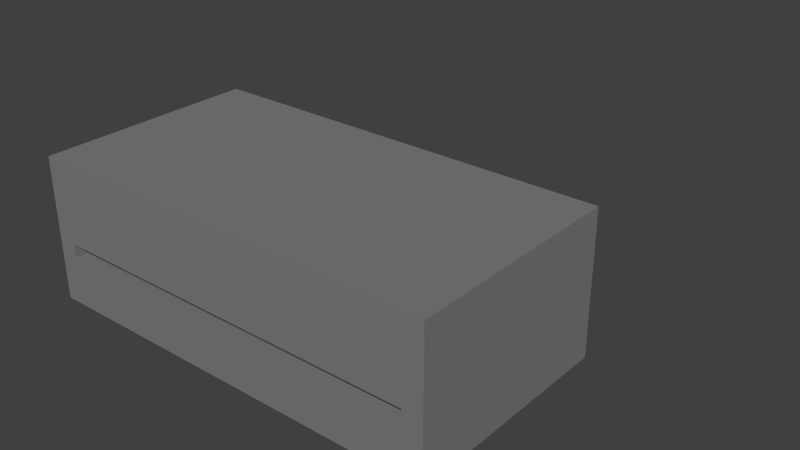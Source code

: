 # Source: base.blend  (saved by Blender 2.67.0; exported with 4.5.12 LTS)
import bpy
from mathutils import Matrix  # noqa: F401  (used for matrix-valued properties, if any)

bpy.ops.wm.read_factory_settings(use_empty=True)
scene = bpy.context.scene
scene.name = 'Scene'

# ---- collections
col_collection_1 = bpy.data.collections.new('Collection 1'); scene.collection.children.link(col_collection_1)

# ---- materials (node trees are filled in below, after node groups)
mat_shape_dm4_metal1_001 = bpy.data.materials.new('shape_dm4_metal1.001')
mat_shape_dm4_metal1_001.alpha_threshold = 0.0
mat_shape_dm4_metal1_001.use_transparent_shadow = False
mat_shape_dm4_metal1_001.diffuse_color = (0.2126, 0.2112, 0.214, 1.0)
mat_shape_dm4_metal1_001.roughness = 0.5
mat_shape_dm4_metal1_001.line_color = (0.0, 0.0, 0.0, 1.0)

# ---- material node trees

# ---- world
world_world = bpy.data.worlds.new('World'); scene.world = world_world
world_world.color = (0.05088, 0.05088, 0.05088)
world_world.use_sun_shadow = False
world_world.sun_shadow_jitter_overblur = 0.0
world_world.cycles.sampling_method = 'MANUAL'
world_world.cycles.sample_map_resolution = 256

# ---- meshes
me_cube_011 = bpy.data.meshes.new('Cube.011')
me_cube_011.from_pydata([(-0.7869, -8.807, -4.956), (-0.7862, 21.52, -4.956), (0.7876, 21.52, -4.956), (0.7869, -8.807, -4.956), (-0.7869, -8.807, -1.447), (-0.7862, 21.52, -1.447), (0.7876, 21.52, -1.447), (0.7869, -8.807, -1.447)], [], [(4, 5, 1, 0), (5, 6, 2, 1), (6, 7, 3, 2), (7, 4, 0, 3), (0, 1, 2, 3), (7, 6, 5, 4)])
me_cube_011.materials.append(mat_shape_dm4_metal1_001)
me_cube_011.use_remesh_preserve_volume = False
me_cube_011.use_remesh_preserve_attributes = False
me_cube_011.use_mirror_vertex_groups = False
me_cube_011.update()
me_cube_010 = bpy.data.meshes.new('Cube.010')
me_cube_010.from_pydata([(-0.7869, -9.488, -2.787), (-0.7872, 3.055, -2.787), (0.7866, 3.055, -2.787), (0.7869, -9.488, -2.787), (-0.7869, -9.488, 2.787), (-0.7872, 3.055, 2.787), (0.7866, 3.055, 2.787), (0.7869, -9.488, 2.787)], [], [(4, 5, 1, 0), (5, 6, 2, 1), (6, 7, 3, 2), (7, 4, 0, 3), (0, 1, 2, 3), (7, 6, 5, 4)])
me_cube_010.materials.append(mat_shape_dm4_metal1_001)
me_cube_010.use_remesh_preserve_volume = False
me_cube_010.use_remesh_preserve_attributes = False
me_cube_010.use_mirror_vertex_groups = False
me_cube_010.update()
me_cube_009 = bpy.data.meshes.new('Cube.009')
me_cube_009.from_pydata([(-14.82, -16.61, -2.447), (-14.82, 1.0, -2.447), (18.66, 1.0, -2.447), (18.66, -16.61, -2.447), (-14.82, -16.61, 0.4668), (-14.82, 1.0, 0.4668), (18.66, 1.0, 0.4668), (18.66, -16.61, 0.4668)], [], [(4, 5, 1, 0), (5, 6, 2, 1), (6, 7, 3, 2), (7, 4, 0, 3), (0, 1, 2, 3), (7, 6, 5, 4)])
me_cube_009.materials.append(mat_shape_dm4_metal1_001)
me_cube_009.use_remesh_preserve_volume = False
me_cube_009.use_remesh_preserve_attributes = False
me_cube_009.use_mirror_vertex_groups = False
me_cube_009.update()
me_cube_008 = bpy.data.meshes.new('Cube.008')
me_cube_008.from_pydata([(-0.7869, -8.807, -2.787), (-0.7862, 21.52, -2.787), (0.7876, 21.52, -2.787), (0.7869, -8.807, -2.787), (-0.7869, -8.807, -1.809), (-0.7862, 21.52, -1.809), (0.7876, 21.52, -1.809), (0.7869, -8.807, -1.809)], [], [(4, 5, 1, 0), (5, 6, 2, 1), (6, 7, 3, 2), (7, 4, 0, 3), (0, 1, 2, 3), (7, 6, 5, 4)])
me_cube_008.materials.append(mat_shape_dm4_metal1_001)
me_cube_008.use_remesh_preserve_volume = False
me_cube_008.use_remesh_preserve_attributes = False
me_cube_008.use_mirror_vertex_groups = False
me_cube_008.update()
me_cube_007 = bpy.data.meshes.new('Cube.007')
me_cube_007.from_pydata([(-0.7869, -8.807, -2.787), (-0.7872, 3.055, -2.787), (0.7866, 3.055, -2.787), (0.7869, -8.807, -2.787), (-0.7869, -8.807, 2.787), (-0.7872, 3.055, 2.787), (0.7866, 3.055, 2.787), (0.7869, -8.807, 2.787)], [], [(4, 5, 1, 0), (5, 6, 2, 1), (6, 7, 3, 2), (7, 4, 0, 3), (0, 1, 2, 3), (7, 6, 5, 4)])
me_cube_007.materials.append(mat_shape_dm4_metal1_001)
me_cube_007.use_remesh_preserve_volume = False
me_cube_007.use_remesh_preserve_attributes = False
me_cube_007.use_mirror_vertex_groups = False
me_cube_007.update()
me_cube_006 = bpy.data.meshes.new('Cube.006')
me_cube_006.from_pydata([(-0.7869, -8.807, -2.787), (-0.7869, 8.807, -2.787), (0.7869, 8.807, -2.787), (0.7869, -8.807, -2.787), (-0.7869, -8.807, 2.787), (-0.7869, 8.807, 2.787), (0.7869, 8.807, 2.787), (0.7869, -8.807, 2.787)], [], [(4, 5, 1, 0), (5, 6, 2, 1), (6, 7, 3, 2), (7, 4, 0, 3), (0, 1, 2, 3), (7, 6, 5, 4)])
me_cube_006.materials.append(mat_shape_dm4_metal1_001)
me_cube_006.use_remesh_preserve_volume = False
me_cube_006.use_remesh_preserve_attributes = False
me_cube_006.use_mirror_vertex_groups = False
me_cube_006.update()
me_cube_005 = bpy.data.meshes.new('Cube.005')
me_cube_005.from_pydata([(-0.7869, -8.807, -2.787), (-0.7869, 8.807, -2.787), (0.7869, 8.807, -2.787), (0.7869, -8.807, -2.787), (-0.7869, -8.807, 2.787), (-0.7869, 8.807, 2.787), (0.7869, 8.807, 2.787), (0.7869, -8.807, 2.787)], [], [(4, 5, 1, 0), (5, 6, 2, 1), (6, 7, 3, 2), (7, 4, 0, 3), (0, 1, 2, 3), (7, 6, 5, 4)])
me_cube_005.materials.append(mat_shape_dm4_metal1_001)
me_cube_005.use_remesh_preserve_volume = False
me_cube_005.use_remesh_preserve_attributes = False
me_cube_005.use_mirror_vertex_groups = False
me_cube_005.update()
me_cube_004 = bpy.data.meshes.new('Cube.004')
me_cube_004.from_pydata([(-14.82, -16.61, -2.447), (-14.82, 1.0, -2.447), (18.66, 1.0, -2.447), (18.66, -16.61, -2.447), (-14.82, -16.61, 0.4668), (-14.82, 1.0, 0.4668), (18.66, 1.0, 0.4668), (18.66, -16.61, 0.4668)], [], [(4, 5, 1, 0), (5, 6, 2, 1), (6, 7, 3, 2), (7, 4, 0, 3), (0, 1, 2, 3), (7, 6, 5, 4)])
me_cube_004.materials.append(mat_shape_dm4_metal1_001)
me_cube_004.use_remesh_preserve_volume = False
me_cube_004.use_remesh_preserve_attributes = False
me_cube_004.use_mirror_vertex_groups = False
me_cube_004.update()
me_cube_002 = bpy.data.meshes.new('Cube.002')
me_cube_002.from_pydata([(-0.07613, -0.07613, -0.05594), (-0.07613, 0.07613, -0.05594), (0.07613, 0.07613, -0.05594), (0.07613, -0.07613, -0.05594), (-0.07613, -0.07613, 1.083), (-0.07613, 0.07613, 1.083), (0.07613, 0.07613, 1.083), (0.07613, -0.07613, 1.083), (-0.07613, -0.07613, 1.235), (-0.07613, 0.07613, 1.235), (0.07613, 0.07613, 1.235), (0.07613, -0.07613, 1.235), (-0.07613, 2.869, 2.087), (0.07613, 2.869, 2.087), (-0.07613, 2.869, 2.239), (0.07613, 2.869, 2.239), (-0.07613, 3.03, 2.087), (0.07613, 3.03, 2.087), (-0.07613, 3.03, 2.239), (0.07613, 3.03, 2.239), (-0.07613, 6.579, 3.321), (0.07613, 6.579, 3.321), (-0.07613, 6.579, 3.473), (0.07613, 6.579, 3.473), (-0.07613, 6.739, 3.321), (0.07613, 6.739, 3.321), (-0.07613, 6.739, 3.473), (0.07613, 6.739, 3.473), (-0.07613, 10.48, 4.756), (0.07613, 10.48, 4.756), (-0.07613, 10.48, 4.908), (0.07613, 10.48, 4.908), (-0.07613, 10.64, 4.756), (0.07613, 10.64, 4.756), (-0.07613, 10.64, 4.908), (0.07613, 10.64, 4.908), (-0.07613, 10.48, 3.838), (0.07613, 10.48, 3.838), (-0.07613, 10.64, 3.838), (0.07613, 10.64, 3.838), (-0.07613, 6.579, 2.333), (0.07613, 6.579, 2.333), (-0.07613, 6.739, 2.333), (0.07613, 6.739, 2.333), (-0.07613, 2.869, 1.053), (0.07613, 2.869, 1.053), (-0.07613, 3.03, 1.053), (0.07613, 3.03, 1.053), (5.385, 10.48, 4.908), (5.232, 10.48, 4.908), (5.385, 10.48, 4.756), (5.232, 10.48, 4.756), (5.385, 6.739, 3.473), (5.232, 6.739, 3.473), (5.385, 6.739, 3.321), (5.232, 6.739, 3.321), (5.385, 6.579, 3.473), (5.232, 6.579, 3.473), (5.385, 6.579, 3.321), (5.232, 6.579, 3.321), (5.385, 3.03, 2.239), (5.232, 3.03, 2.239), (5.385, 3.03, 2.087), (5.232, 3.03, 2.087), (5.385, 2.869, 2.239), (5.232, 2.869, 2.239), (5.385, 2.869, 2.087), (5.232, 2.869, 2.087), (5.385, -0.07613, 1.235), (5.385, 0.07613, 1.235), (5.232, 0.07613, 1.235), (5.232, -0.07613, 1.235), (5.385, -0.07613, 1.083), (5.385, 0.07613, 1.083), (5.232, 0.07613, 1.083), (5.232, -0.07613, 1.083), (5.385, -0.07613, -0.05594), (5.385, 0.07613, -0.05594), (5.232, 0.07613, -0.05594), (5.232, -0.07613, -0.05594), (-0.07613, 15.47, 3.799), (0.07613, 15.47, 3.799), (0.07613, 15.64, 3.799), (-0.07613, 15.64, 3.799), (0.07613, 15.64, 4.908), (-0.07613, 15.64, 4.908), (0.07613, 15.64, 4.756), (-0.07613, 15.64, 4.756), (-0.07613, 15.64, 4.756), (0.07613, 15.64, 4.756), (-0.07613, 15.64, 4.908), (0.07613, 15.64, 4.908), (0.07613, 15.47, 4.908), (-0.07613, 15.47, 4.908), (0.07613, 15.47, 4.756), (-0.07613, 15.47, 4.756), (5.232, 10.64, 4.756), (5.385, 10.64, 4.756), (5.232, 10.64, 4.908), (5.385, 10.64, 4.908), (5.232, 10.48, 3.838), (5.385, 10.48, 3.838), (5.232, 10.64, 3.838), (5.385, 10.64, 3.838), (5.232, 6.579, 2.333), (5.385, 6.579, 2.333), (5.232, 6.739, 2.333), (5.385, 6.739, 2.333), (5.232, 2.869, 1.053), (5.385, 2.869, 1.053), (5.232, 3.03, 1.053), (5.385, 3.03, 1.053), (5.232, 15.47, 3.799), (5.385, 15.47, 3.799), (5.385, 15.64, 3.799), (5.232, 15.64, 3.799), (5.385, 15.64, 4.908), (5.232, 15.64, 4.908), (5.385, 15.64, 4.756), (5.232, 15.64, 4.756), (5.232, 15.64, 4.756), (5.385, 15.64, 4.756), (5.232, 15.64, 4.908), (5.385, 15.64, 4.908), (5.385, 15.47, 4.908), (5.232, 15.47, 4.908), (5.385, 15.47, 4.756), (5.232, 15.47, 4.756)], [], [(4, 5, 1, 0), (5, 6, 2, 1), (6, 7, 3, 2), (7, 4, 0, 3), (0, 1, 2, 3), (4, 7, 11, 8), (11, 10, 9, 8), (7, 6, 10, 11), (5, 9, 14, 12), (5, 4, 8, 9), (12, 14, 18, 16), (9, 10, 15, 14), (10, 6, 13, 15), (6, 5, 12, 13), (16, 18, 22, 20), (14, 15, 19, 18), (15, 13, 17, 19), (17, 13, 45, 47), (20, 22, 26, 24), (17, 16, 20, 21), (18, 19, 23, 22), (19, 17, 21, 23), (24, 26, 30, 28), (25, 21, 41, 43), (22, 23, 27, 26), (23, 21, 25, 27), (28, 30, 34, 32), (27, 25, 29, 31), (25, 24, 28, 29), (26, 27, 31, 30), (32, 34, 93, 95), (33, 29, 37, 39), (30, 31, 35, 34), (31, 29, 33, 35), (37, 36, 38, 39), (29, 28, 36, 37), (32, 33, 39, 38), (28, 32, 38, 36), (41, 40, 42, 43), (21, 20, 40, 41), (24, 25, 43, 42), (20, 24, 42, 40), (45, 44, 46, 47), (16, 17, 47, 46), (12, 16, 46, 44), (13, 12, 44, 45), (53, 52, 48, 49), (54, 55, 51, 50), (52, 54, 50, 48), (51, 49, 98, 96), (56, 58, 54, 52), (57, 56, 52, 53), (54, 58, 105, 107), (55, 53, 49, 51), (60, 62, 58, 56), (61, 60, 56, 57), (62, 63, 59, 58), (59, 57, 53, 55), (62, 66, 109, 111), (64, 66, 62, 60), (65, 64, 60, 61), (63, 61, 57, 59), (73, 74, 67, 66), (69, 73, 66, 64), (70, 69, 64, 65), (67, 65, 61, 63), (74, 75, 71, 70), (74, 70, 65, 67), (72, 73, 69, 68), (68, 69, 70, 71), (75, 72, 68, 71), (79, 78, 77, 76), (72, 75, 79, 76), (73, 72, 76, 77), (74, 73, 77, 78), (75, 74, 78, 79), (95, 88, 83, 80), (89, 94, 81, 82), (88, 89, 82, 83), (81, 80, 83, 82), (91, 89, 86, 84), (90, 91, 84, 85), (89, 88, 87, 86), (86, 87, 85, 84), (92, 94, 89, 91), (95, 93, 90, 88), (93, 92, 91, 90), (88, 90, 85, 87), (34, 35, 92, 93), (33, 32, 95, 94), (35, 33, 94, 92), (94, 95, 80, 81), (96, 98, 125, 127), (97, 50, 101, 103), (49, 48, 99, 98), (48, 50, 97, 99), (101, 100, 102, 103), (50, 51, 100, 101), (96, 97, 103, 102), (51, 96, 102, 100), (105, 104, 106, 107), (58, 59, 104, 105), (55, 54, 107, 106), (59, 55, 106, 104), (109, 108, 110, 111), (63, 62, 111, 110), (67, 63, 110, 108), (66, 67, 108, 109), (127, 120, 115, 112), (121, 126, 113, 114), (120, 121, 114, 115), (113, 112, 115, 114), (123, 121, 118, 116), (122, 123, 116, 117), (121, 120, 119, 118), (118, 119, 117, 116), (124, 126, 121, 123), (127, 125, 122, 120), (125, 124, 123, 122), (120, 122, 117, 119), (98, 99, 124, 125), (97, 96, 127, 126), (99, 97, 126, 124), (126, 127, 112, 113)])
me_cube_002.materials.append(mat_shape_dm4_metal1_001)
me_cube_002.use_remesh_preserve_volume = False
me_cube_002.use_remesh_preserve_attributes = False
me_cube_002.use_mirror_vertex_groups = False
me_cube_002.update()
me_cylinder_003 = bpy.data.meshes.new('Cylinder.003')
me_cylinder_003.from_pydata([(-2.885, -7.006, 0.4449), (-2.885, -7.006, -0.5071), (2.914, -6.994, 0.4449), (2.914, -6.994, -0.5071), (-2.874, -12.38, 0.4449), (-2.874, -12.38, -0.5071), (2.925, -12.37, 0.4449), (2.925, -12.37, -0.5071), (-2.885, -7.006, 0.4449), (-2.885, -7.006, -0.5071), (-2.874, -12.38, 0.4449), (-2.874, -12.38, -0.5071), (2.925, -12.37, 0.4449), (2.925, -12.37, -0.5071), (-2.854, -25.02, -4.1), (-2.854, -25.02, -5.052), (2.945, -25.01, -4.1), (2.945, -25.01, -5.052), (-2.885, -7.006, 0.4449), (-2.885, -7.006, -0.5071), (-2.874, -12.38, 0.4449), (-2.874, -12.38, -0.5071), (-2.854, -25.02, -4.1), (-2.854, -25.02, -5.052)], [], [(3, 2, 6, 7), (2, 0, 4, 6), (1, 3, 7, 5), (13, 12, 16, 17), (9, 11, 21, 19), (15, 17, 16, 14), (12, 10, 14, 16), (11, 13, 17, 15), (14, 10, 20, 22), (18, 19, 21, 20), (20, 21, 23, 22), (8, 9, 19, 18), (15, 14, 22, 23), (11, 15, 23, 21), (10, 8, 18, 20)])
_uv = me_cylinder_003.uv_layers.new(name='UVMap')
_uv.uv.foreach_set('vector', [0.0, 1.0, 1.0, 1.0, 1.0, 1.0, 0.0, 1.0, 0.1464, 0.1464, 0.5, 0.0, 0.5, 0.0, 0.1464, 0.1464, 0.1464, 0.1464, 0.5, 0.0, 0.5, 0.0, 0.1464, 0.1464, 0.0, 1.0, 1.0, 1.0, 1.0, 1.0, 0.0, 1.0, 0.0, 0.0, 0.0, 0.0, 0.0, 0.0, 0.0, 0.0, 0.0, 1.0, 0.0, 0.0, 1.0, 0.0, 1.0, 1.0, 0.1464, 0.1464, 0.5, 0.0, 0.5, 0.0, 0.1464, 0.1464, 0.1464, 0.1464, 0.5, 0.0, 0.5, 0.0, 0.1464, 0.1464, 0.5, 0.0, 0.5, 0.0, 0.5, 0.0, 0.5, 0.0, 1.0, 0.0, 0.0, 0.0, 0.0, 0.0, 1.0, 0.0, 1.0, 0.0, 0.0, 0.0, 0.0, 0.0, 1.0, 0.0, 0.0, 0.0, 0.0, 0.0, 1.0, 0.0, 0.0, 0.0, 0.0, 1.0, 1.0, 1.0, 1.0, 1.0, 0.0, 1.0, 0.1464, 0.1464, 0.1464, 0.1464, 0.1464, 0.1464, 0.1464, 0.1464, 0.0, 0.0, 0.0, 0.0, 1.0, 0.0, 0.5, 0.0])
me_cylinder_003.materials.append(mat_shape_dm4_metal1_001)
me_cylinder_003.use_remesh_preserve_volume = False
me_cylinder_003.use_remesh_preserve_attributes = False
me_cylinder_003.use_mirror_vertex_groups = False
me_cylinder_003.update()

# ---- objects
ob_cube_008 = bpy.data.objects.new('Cube.008', me_cube_011)
ob_cube_007 = bpy.data.objects.new('Cube.007', me_cube_010)
ob_cube_006 = bpy.data.objects.new('Cube.006', me_cube_009)
ob_cube_005 = bpy.data.objects.new('Cube.005', me_cube_008)
ob_cube_004 = bpy.data.objects.new('Cube.004', me_cube_007)
ob_cube_003 = bpy.data.objects.new('Cube.003', me_cube_006)
ob_cube_001 = bpy.data.objects.new('Cube.001', me_cube_005)
ob_cube = bpy.data.objects.new('Cube', me_cube_004)
ob_cube_002 = bpy.data.objects.new('Cube.002', me_cube_002)
ob_cylinder_003 = bpy.data.objects.new('Cylinder.003', me_cylinder_003)

# ---- transforms, parenting, visibility, modifiers, constraints
ob_cube_008.location = (-6.029, -10.42, 7.489)
ob_cube_008.rotation_euler = (0.0, -0.0, -1.571)
ob_cube_008.lineart.crease_threshold = 0.0
ob_cube_007.location = (12.41, 5.649, 3.256)
ob_cube_007.rotation_euler = (0.0, -0.0, -1.571)
ob_cube_007.lineart.crease_threshold = 0.0
ob_cube_006.location = (-1.621, 5.427, 8.489)
ob_cube_006.lineart.crease_threshold = 0.0
ob_cube_005.location = (-6.029, -10.42, 3.254)
ob_cube_005.rotation_euler = (0.0, -0.0, -1.571)
ob_cube_005.lineart.crease_threshold = 0.0
ob_cube_004.location = (-6.054, 5.649, 3.255)
ob_cube_004.rotation_euler = (0.0, -0.0, -1.571)
ob_cube_004.lineart.crease_threshold = 0.0
ob_cube_003.location = (-15.65, -2.379, 3.255)
ob_cube_003.lineart.crease_threshold = 0.0
ob_cube_001.location = (16.25, -2.379, 3.255)
ob_cube_001.lineart.crease_threshold = 0.0
ob_cube.location = (-1.621, 5.427, 2.875e-07)
ob_cube.lineart.crease_threshold = 0.0
ob_cube_002.location = (2.624, 22.83, -3.397)
ob_cube_002.rotation_euler = (0.0, -0.0, 3.142)
ob_cube_002.lineart.crease_threshold = 0.0
ob_cylinder_003.location = (-5.076e-09, 0.0, 0.0)
ob_cylinder_003.rotation_euler = (0.0, -0.0, 3.142)
ob_cylinder_003.lineart.crease_threshold = 0.0

# ---- collection membership
col_collection_1.objects.link(ob_cube_008)
col_collection_1.objects.link(ob_cube_007)
col_collection_1.objects.link(ob_cube_006)
col_collection_1.objects.link(ob_cube_005)
col_collection_1.objects.link(ob_cube_004)
col_collection_1.objects.link(ob_cube_003)
col_collection_1.objects.link(ob_cube_001)
col_collection_1.objects.link(ob_cube)
col_collection_1.objects.link(ob_cube_002)
col_collection_1.objects.link(ob_cylinder_003)

# ---- scene / render settings (as saved in the file)
scene.frame_start = 1; scene.frame_end = 250; scene.frame_set(1)
scene.render.engine = 'BLENDER_EEVEE_NEXT'
scene.render.image_settings.color_mode = 'RGB'
scene.render.image_settings.compression = 90
scene.render.resolution_percentage = 50
scene.render.dither_intensity = 0.0
scene.render.bake_margin = 2
scene.render.bake_bias = 0.0
scene.cycles.use_denoising = False
scene.cycles.samples = 10
scene.cycles.sampling_pattern = 'TABULATED_SOBOL'
scene.cycles.light_sampling_threshold = 0.0
scene.cycles.use_adaptive_sampling = False
scene.cycles.use_light_tree = False
scene.cycles.blur_glossy = 0.0
scene.cycles.volume_bounces = 1
scene.cycles.pixel_filter_type = 'GAUSSIAN'
scene.cycles.sample_clamp_indirect = 0.0
scene.view_settings.view_transform = 'Standard'
bpy.context.view_layer.update()

# ---- added for rendering (the .blend has no active camera and no usable light): camera, sun
cam_auto = bpy.data.cameras.new('AutoCamera')
cam_auto.lens = 50.0
cam_auto.sensor_width = 36.0
cam_auto.clip_end = 1000.0
ob_auto_camera = bpy.data.objects.new('AutoCamera', cam_auto)
scene.collection.objects.link(ob_auto_camera)
ob_auto_camera.location = (47.7451, -50.027, 39.9093)
ob_auto_camera.rotation_euler = (1.09748, -7.21219e-08, 0.694738)
scene.camera = ob_auto_camera
light_auto_sun = bpy.data.lights.new('AutoSun', 'SUN')
light_auto_sun.energy = 3.0
light_auto_sun.angle = 0.0523599
ob_auto_sun = bpy.data.objects.new('AutoSun', light_auto_sun)
scene.collection.objects.link(ob_auto_sun)
ob_auto_sun.rotation_euler = (0.872665, 0.174533, 0.523599)
bpy.context.view_layer.update()
